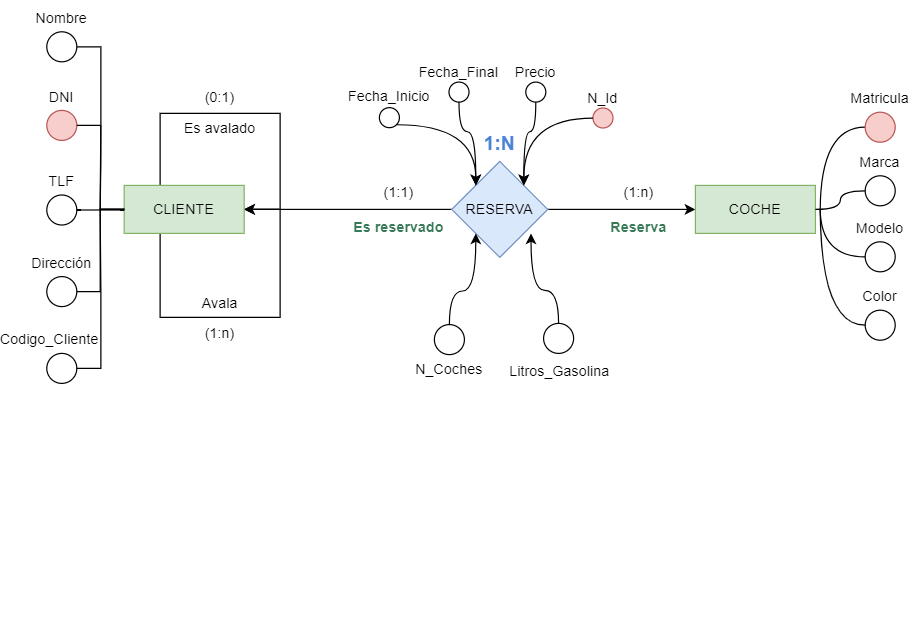

The diagram above was exported from draw.io. Its source (the exported page's mxGraphModel, read from the mxfile embedded in the PNG):
<mxGraphModel dx="792" dy="414" grid="1" gridSize="10" guides="1" tooltips="1" connect="1" arrows="1" fold="1" page="1" pageScale="1" pageWidth="827" pageHeight="1169" math="0" shadow="0">
  <root>
    <mxCell id="0" />
    <mxCell id="1" parent="0" />
    <mxCell id="QIG2Aj_h5rI5pge_Hgw4-19" style="edgeStyle=orthogonalEdgeStyle;rounded=0;orthogonalLoop=1;jettySize=auto;html=1;endArrow=none;endFill=0;" parent="1" source="QIG2Aj_h5rI5pge_Hgw4-2" target="QIG2Aj_h5rI5pge_Hgw4-17" edge="1">
      <mxGeometry relative="1" as="geometry" />
    </mxCell>
    <mxCell id="QIG2Aj_h5rI5pge_Hgw4-78" style="edgeStyle=orthogonalEdgeStyle;rounded=0;orthogonalLoop=1;jettySize=auto;html=1;" parent="1" source="QIG2Aj_h5rI5pge_Hgw4-2" edge="1">
      <mxGeometry relative="1" as="geometry">
        <mxPoint x="220" y="390" as="targetPoint" />
        <Array as="points">
          <mxPoint x="150" y="480" />
          <mxPoint x="250" y="480" />
          <mxPoint x="250" y="390" />
        </Array>
      </mxGeometry>
    </mxCell>
    <mxCell id="QIG2Aj_h5rI5pge_Hgw4-81" style="edgeStyle=orthogonalEdgeStyle;rounded=0;orthogonalLoop=1;jettySize=auto;html=1;" parent="1" edge="1">
      <mxGeometry relative="1" as="geometry">
        <mxPoint x="220" y="390" as="targetPoint" />
        <mxPoint x="150" y="370" as="sourcePoint" />
        <Array as="points">
          <mxPoint x="150" y="310" />
          <mxPoint x="250" y="310" />
        </Array>
      </mxGeometry>
    </mxCell>
    <mxCell id="QIG2Aj_h5rI5pge_Hgw4-2" value="CLIENTE" style="whiteSpace=wrap;html=1;align=center;fillColor=#d5e8d4;strokeColor=#82b366;" parent="1" vertex="1">
      <mxGeometry x="120" y="370" width="100" height="40" as="geometry" />
    </mxCell>
    <mxCell id="QIG2Aj_h5rI5pge_Hgw4-5" style="edgeStyle=orthogonalEdgeStyle;rounded=0;orthogonalLoop=1;jettySize=auto;html=1;entryX=0;entryY=0.5;entryDx=0;entryDy=0;exitX=1;exitY=0.5;exitDx=0;exitDy=0;" parent="1" source="QIG2Aj_h5rI5pge_Hgw4-17" target="QIG2Aj_h5rI5pge_Hgw4-4" edge="1">
      <mxGeometry relative="1" as="geometry">
        <mxPoint x="486" y="390" as="sourcePoint" />
      </mxGeometry>
    </mxCell>
    <mxCell id="QIG2Aj_h5rI5pge_Hgw4-4" value="COCHE" style="whiteSpace=wrap;html=1;align=center;fillColor=#d5e8d4;strokeColor=#82b366;" parent="1" vertex="1">
      <mxGeometry x="596" y="370" width="100" height="40" as="geometry" />
    </mxCell>
    <mxCell id="QIG2Aj_h5rI5pge_Hgw4-6" value="(1:n)" style="text;strokeColor=none;align=center;fillColor=none;html=1;verticalAlign=middle;whiteSpace=wrap;rounded=0;" parent="1" vertex="1">
      <mxGeometry x="519" y="361" width="60" height="30" as="geometry" />
    </mxCell>
    <mxCell id="QIG2Aj_h5rI5pge_Hgw4-10" value="" style="group" parent="1" connectable="0" vertex="1">
      <mxGeometry x="50" y="216" width="60" height="55" as="geometry" />
    </mxCell>
    <mxCell id="QIG2Aj_h5rI5pge_Hgw4-7" value="Nombre" style="text;strokeColor=none;align=center;fillColor=none;html=1;verticalAlign=middle;whiteSpace=wrap;rounded=0;" parent="QIG2Aj_h5rI5pge_Hgw4-10" vertex="1">
      <mxGeometry x="-12" width="60" height="30" as="geometry" />
    </mxCell>
    <mxCell id="QIG2Aj_h5rI5pge_Hgw4-9" value="" style="ellipse;whiteSpace=wrap;html=1;aspect=fixed;" parent="QIG2Aj_h5rI5pge_Hgw4-10" vertex="1">
      <mxGeometry x="5.5" y="26" width="25" height="25" as="geometry" />
    </mxCell>
    <mxCell id="QIG2Aj_h5rI5pge_Hgw4-11" value="" style="group" parent="1" connectable="0" vertex="1">
      <mxGeometry x="38" y="281.5" width="60" height="55" as="geometry" />
    </mxCell>
    <mxCell id="QIG2Aj_h5rI5pge_Hgw4-12" value="DNI" style="text;strokeColor=none;align=center;fillColor=none;html=1;verticalAlign=middle;whiteSpace=wrap;rounded=0;" parent="QIG2Aj_h5rI5pge_Hgw4-11" vertex="1">
      <mxGeometry width="60" height="30" as="geometry" />
    </mxCell>
    <mxCell id="QIG2Aj_h5rI5pge_Hgw4-13" value="" style="ellipse;whiteSpace=wrap;html=1;aspect=fixed;fillColor=#f8cecc;strokeColor=#b85450;" parent="QIG2Aj_h5rI5pge_Hgw4-11" vertex="1">
      <mxGeometry x="17.5" y="26" width="25" height="25" as="geometry" />
    </mxCell>
    <mxCell id="QIG2Aj_h5rI5pge_Hgw4-14" value="" style="group" parent="1" connectable="0" vertex="1">
      <mxGeometry x="38" y="352" width="60" height="55" as="geometry" />
    </mxCell>
    <mxCell id="QIG2Aj_h5rI5pge_Hgw4-15" value="TLF" style="text;strokeColor=none;align=center;fillColor=none;html=1;verticalAlign=middle;whiteSpace=wrap;rounded=0;" parent="QIG2Aj_h5rI5pge_Hgw4-14" vertex="1">
      <mxGeometry width="60" height="30" as="geometry" />
    </mxCell>
    <mxCell id="QIG2Aj_h5rI5pge_Hgw4-63" style="edgeStyle=orthogonalEdgeStyle;rounded=0;orthogonalLoop=1;jettySize=auto;html=1;endArrow=none;endFill=0;" parent="QIG2Aj_h5rI5pge_Hgw4-14" source="QIG2Aj_h5rI5pge_Hgw4-16" edge="1">
      <mxGeometry relative="1" as="geometry">
        <mxPoint x="82" y="38.5" as="targetPoint" />
      </mxGeometry>
    </mxCell>
    <mxCell id="QIG2Aj_h5rI5pge_Hgw4-16" value="" style="ellipse;whiteSpace=wrap;html=1;aspect=fixed;" parent="QIG2Aj_h5rI5pge_Hgw4-14" vertex="1">
      <mxGeometry x="17.5" y="26" width="25" height="25" as="geometry" />
    </mxCell>
    <mxCell id="QIG2Aj_h5rI5pge_Hgw4-17" value="RESERVA" style="rhombus;whiteSpace=wrap;html=1;fillColor=#dae8fc;strokeColor=#6c8ebf;" parent="1" vertex="1">
      <mxGeometry x="393" y="350" width="80" height="80" as="geometry" />
    </mxCell>
    <mxCell id="QIG2Aj_h5rI5pge_Hgw4-20" value="" style="group" parent="1" connectable="0" vertex="1">
      <mxGeometry x="38" y="420" width="60" height="55" as="geometry" />
    </mxCell>
    <mxCell id="QIG2Aj_h5rI5pge_Hgw4-21" value="Dirección" style="text;strokeColor=none;align=center;fillColor=none;html=1;verticalAlign=middle;whiteSpace=wrap;rounded=0;" parent="QIG2Aj_h5rI5pge_Hgw4-20" vertex="1">
      <mxGeometry width="60" height="30" as="geometry" />
    </mxCell>
    <mxCell id="QIG2Aj_h5rI5pge_Hgw4-64" style="edgeStyle=orthogonalEdgeStyle;rounded=0;orthogonalLoop=1;jettySize=auto;html=1;endArrow=none;endFill=0;" parent="QIG2Aj_h5rI5pge_Hgw4-20" source="QIG2Aj_h5rI5pge_Hgw4-22" edge="1">
      <mxGeometry relative="1" as="geometry">
        <mxPoint x="82" y="-30" as="targetPoint" />
        <Array as="points">
          <mxPoint x="62" y="39" />
          <mxPoint x="62" y="-30" />
        </Array>
      </mxGeometry>
    </mxCell>
    <mxCell id="QIG2Aj_h5rI5pge_Hgw4-22" value="" style="ellipse;whiteSpace=wrap;html=1;aspect=fixed;" parent="QIG2Aj_h5rI5pge_Hgw4-20" vertex="1">
      <mxGeometry x="17.5" y="26" width="25" height="25" as="geometry" />
    </mxCell>
    <mxCell id="QIG2Aj_h5rI5pge_Hgw4-23" value="" style="group" parent="1" connectable="0" vertex="1">
      <mxGeometry x="38" y="484" width="60" height="55" as="geometry" />
    </mxCell>
    <mxCell id="QIG2Aj_h5rI5pge_Hgw4-24" value="Codigo_Cliente" style="text;strokeColor=none;align=center;fillColor=none;html=1;verticalAlign=middle;whiteSpace=wrap;rounded=0;" parent="QIG2Aj_h5rI5pge_Hgw4-23" vertex="1">
      <mxGeometry x="-10" width="60" height="30" as="geometry" />
    </mxCell>
    <mxCell id="QIG2Aj_h5rI5pge_Hgw4-25" value="" style="ellipse;whiteSpace=wrap;html=1;aspect=fixed;" parent="QIG2Aj_h5rI5pge_Hgw4-23" vertex="1">
      <mxGeometry x="17.5" y="26" width="25" height="25" as="geometry" />
    </mxCell>
    <mxCell id="QIG2Aj_h5rI5pge_Hgw4-26" value="" style="group" parent="1" connectable="0" vertex="1">
      <mxGeometry x="321" y="283" width="40" height="47" as="geometry" />
    </mxCell>
    <mxCell id="QIG2Aj_h5rI5pge_Hgw4-27" value="Fecha_Inicio" style="text;strokeColor=none;align=center;fillColor=none;html=1;verticalAlign=middle;whiteSpace=wrap;rounded=0;" parent="QIG2Aj_h5rI5pge_Hgw4-26" vertex="1">
      <mxGeometry width="40" height="25.636363636363633" as="geometry" />
    </mxCell>
    <mxCell id="QIG2Aj_h5rI5pge_Hgw4-28" value="" style="ellipse;whiteSpace=wrap;html=1;aspect=fixed;" parent="QIG2Aj_h5rI5pge_Hgw4-26" vertex="1">
      <mxGeometry x="11.666666666666666" y="22.21818181818182" width="16.666666666666664" height="16.666666666666664" as="geometry" />
    </mxCell>
    <mxCell id="QIG2Aj_h5rI5pge_Hgw4-29" value="" style="group" parent="1" connectable="0" vertex="1">
      <mxGeometry x="379" y="265" width="40" height="40" as="geometry" />
    </mxCell>
    <mxCell id="QIG2Aj_h5rI5pge_Hgw4-30" value="Fecha_Final" style="text;strokeColor=none;align=center;fillColor=none;html=1;verticalAlign=middle;whiteSpace=wrap;rounded=0;" parent="QIG2Aj_h5rI5pge_Hgw4-29" vertex="1">
      <mxGeometry width="40" height="21.81818181818182" as="geometry" />
    </mxCell>
    <mxCell id="QIG2Aj_h5rI5pge_Hgw4-31" value="" style="ellipse;whiteSpace=wrap;html=1;aspect=fixed;" parent="QIG2Aj_h5rI5pge_Hgw4-29" vertex="1">
      <mxGeometry x="11.666666666666666" y="18.90909090909091" width="16.666666666666664" height="16.666666666666664" as="geometry" />
    </mxCell>
    <mxCell id="QIG2Aj_h5rI5pge_Hgw4-32" value="" style="group" parent="1" connectable="0" vertex="1">
      <mxGeometry x="443" y="265" width="40" height="40" as="geometry" />
    </mxCell>
    <mxCell id="QIG2Aj_h5rI5pge_Hgw4-33" value="Precio" style="text;strokeColor=none;align=center;fillColor=none;html=1;verticalAlign=middle;whiteSpace=wrap;rounded=0;" parent="QIG2Aj_h5rI5pge_Hgw4-32" vertex="1">
      <mxGeometry width="40" height="21.81818181818182" as="geometry" />
    </mxCell>
    <mxCell id="QIG2Aj_h5rI5pge_Hgw4-34" value="" style="ellipse;whiteSpace=wrap;html=1;aspect=fixed;" parent="QIG2Aj_h5rI5pge_Hgw4-32" vertex="1">
      <mxGeometry x="11.666666666666666" y="18.90909090909091" width="16.666666666666664" height="16.666666666666664" as="geometry" />
    </mxCell>
    <mxCell id="QIG2Aj_h5rI5pge_Hgw4-35" value="" style="group" parent="1" connectable="0" vertex="1">
      <mxGeometry x="499" y="288" width="40" height="37" as="geometry" />
    </mxCell>
    <mxCell id="QIG2Aj_h5rI5pge_Hgw4-36" value="N_Id" style="text;strokeColor=none;align=center;fillColor=none;html=1;verticalAlign=middle;whiteSpace=wrap;rounded=0;" parent="QIG2Aj_h5rI5pge_Hgw4-35" vertex="1">
      <mxGeometry width="40" height="20.181818181818183" as="geometry" />
    </mxCell>
    <mxCell id="QIG2Aj_h5rI5pge_Hgw4-37" value="" style="ellipse;whiteSpace=wrap;html=1;aspect=fixed;fillColor=#f8cecc;strokeColor=#b85450;" parent="QIG2Aj_h5rI5pge_Hgw4-35" vertex="1">
      <mxGeometry x="11.666666666666666" y="17.490909090909092" width="16.666666666666664" height="16.666666666666664" as="geometry" />
    </mxCell>
    <mxCell id="QIG2Aj_h5rI5pge_Hgw4-38" value="" style="group" parent="1" connectable="0" vertex="1">
      <mxGeometry x="720" y="448" width="60" height="55" as="geometry" />
    </mxCell>
    <mxCell id="QIG2Aj_h5rI5pge_Hgw4-39" value="Color" style="text;strokeColor=none;align=center;fillColor=none;html=1;verticalAlign=middle;whiteSpace=wrap;rounded=0;" parent="QIG2Aj_h5rI5pge_Hgw4-38" vertex="1">
      <mxGeometry width="60" height="30" as="geometry" />
    </mxCell>
    <mxCell id="QIG2Aj_h5rI5pge_Hgw4-88" style="edgeStyle=orthogonalEdgeStyle;rounded=0;orthogonalLoop=1;jettySize=auto;html=1;exitX=0;exitY=0.5;exitDx=0;exitDy=0;curved=1;endArrow=none;endFill=0;" parent="QIG2Aj_h5rI5pge_Hgw4-38" source="QIG2Aj_h5rI5pge_Hgw4-40" edge="1">
      <mxGeometry relative="1" as="geometry">
        <mxPoint x="-20" y="-58" as="targetPoint" />
      </mxGeometry>
    </mxCell>
    <mxCell id="QIG2Aj_h5rI5pge_Hgw4-40" value="" style="ellipse;whiteSpace=wrap;html=1;aspect=fixed;" parent="QIG2Aj_h5rI5pge_Hgw4-38" vertex="1">
      <mxGeometry x="17.5" y="26" width="25" height="25" as="geometry" />
    </mxCell>
    <mxCell id="QIG2Aj_h5rI5pge_Hgw4-41" value="" style="group" parent="1" connectable="0" vertex="1">
      <mxGeometry x="720" y="391" width="60" height="55" as="geometry" />
    </mxCell>
    <mxCell id="QIG2Aj_h5rI5pge_Hgw4-42" value="Modelo" style="text;strokeColor=none;align=center;fillColor=none;html=1;verticalAlign=middle;whiteSpace=wrap;rounded=0;" parent="QIG2Aj_h5rI5pge_Hgw4-41" vertex="1">
      <mxGeometry width="60" height="30" as="geometry" />
    </mxCell>
    <mxCell id="QIG2Aj_h5rI5pge_Hgw4-86" style="edgeStyle=orthogonalEdgeStyle;rounded=0;orthogonalLoop=1;jettySize=auto;html=1;curved=1;endArrow=none;endFill=0;" parent="QIG2Aj_h5rI5pge_Hgw4-41" source="QIG2Aj_h5rI5pge_Hgw4-43" edge="1">
      <mxGeometry relative="1" as="geometry">
        <mxPoint x="-20" y="-1" as="targetPoint" />
      </mxGeometry>
    </mxCell>
    <mxCell id="QIG2Aj_h5rI5pge_Hgw4-43" value="" style="ellipse;whiteSpace=wrap;html=1;aspect=fixed;" parent="QIG2Aj_h5rI5pge_Hgw4-41" vertex="1">
      <mxGeometry x="17.5" y="26" width="25" height="25" as="geometry" />
    </mxCell>
    <mxCell id="QIG2Aj_h5rI5pge_Hgw4-44" value="" style="group" parent="1" connectable="0" vertex="1">
      <mxGeometry x="720" y="336" width="60" height="55" as="geometry" />
    </mxCell>
    <mxCell id="QIG2Aj_h5rI5pge_Hgw4-45" value="Marca" style="text;strokeColor=none;align=center;fillColor=none;html=1;verticalAlign=middle;whiteSpace=wrap;rounded=0;" parent="QIG2Aj_h5rI5pge_Hgw4-44" vertex="1">
      <mxGeometry width="60" height="30" as="geometry" />
    </mxCell>
    <mxCell id="QIG2Aj_h5rI5pge_Hgw4-46" value="" style="ellipse;whiteSpace=wrap;html=1;aspect=fixed;" parent="QIG2Aj_h5rI5pge_Hgw4-44" vertex="1">
      <mxGeometry x="17.5" y="26" width="25" height="25" as="geometry" />
    </mxCell>
    <mxCell id="QIG2Aj_h5rI5pge_Hgw4-47" value="" style="group" parent="1" connectable="0" vertex="1">
      <mxGeometry x="720" y="283" width="60" height="55" as="geometry" />
    </mxCell>
    <mxCell id="QIG2Aj_h5rI5pge_Hgw4-48" value="Matricula" style="text;strokeColor=none;align=center;fillColor=none;html=1;verticalAlign=middle;whiteSpace=wrap;rounded=0;" parent="QIG2Aj_h5rI5pge_Hgw4-47" vertex="1">
      <mxGeometry width="60" height="30" as="geometry" />
    </mxCell>
    <mxCell id="QIG2Aj_h5rI5pge_Hgw4-87" style="edgeStyle=orthogonalEdgeStyle;rounded=0;orthogonalLoop=1;jettySize=auto;html=1;exitX=0;exitY=0.5;exitDx=0;exitDy=0;curved=1;endArrow=none;endFill=0;" parent="QIG2Aj_h5rI5pge_Hgw4-47" source="QIG2Aj_h5rI5pge_Hgw4-49" edge="1">
      <mxGeometry relative="1" as="geometry">
        <mxPoint x="-20" y="107" as="targetPoint" />
      </mxGeometry>
    </mxCell>
    <mxCell id="QIG2Aj_h5rI5pge_Hgw4-49" value="" style="ellipse;whiteSpace=wrap;html=1;aspect=fixed;fillColor=#f8cecc;strokeColor=#b85450;" parent="QIG2Aj_h5rI5pge_Hgw4-47" vertex="1">
      <mxGeometry x="17.5" y="26" width="25" height="25" as="geometry" />
    </mxCell>
    <mxCell id="QIG2Aj_h5rI5pge_Hgw4-50" value="" style="group" parent="1" connectable="0" vertex="1">
      <mxGeometry x="361" y="460" width="60" height="55" as="geometry" />
    </mxCell>
    <mxCell id="QIG2Aj_h5rI5pge_Hgw4-52" value="" style="ellipse;whiteSpace=wrap;html=1;aspect=fixed;" parent="QIG2Aj_h5rI5pge_Hgw4-50" vertex="1">
      <mxGeometry x="17.5" y="26" width="25" height="25" as="geometry" />
    </mxCell>
    <mxCell id="QIG2Aj_h5rI5pge_Hgw4-53" value="" style="group" parent="1" connectable="0" vertex="1">
      <mxGeometry x="452" y="459" width="60" height="55" as="geometry" />
    </mxCell>
    <mxCell id="QIG2Aj_h5rI5pge_Hgw4-55" value="" style="ellipse;whiteSpace=wrap;html=1;aspect=fixed;" parent="QIG2Aj_h5rI5pge_Hgw4-53" vertex="1">
      <mxGeometry x="17.5" y="26" width="25" height="25" as="geometry" />
    </mxCell>
    <mxCell id="QIG2Aj_h5rI5pge_Hgw4-56" value="(1:1)" style="text;strokeColor=none;align=center;fillColor=none;html=1;verticalAlign=middle;whiteSpace=wrap;rounded=0;" parent="1" vertex="1">
      <mxGeometry x="319" y="361" width="60" height="30" as="geometry" />
    </mxCell>
    <mxCell id="QIG2Aj_h5rI5pge_Hgw4-57" value="1:N" style="text;align=center;html=1;verticalAlign=middle;whiteSpace=wrap;rounded=0;fontStyle=1;fontSize=16;fontColor=#4B83D6;" parent="1" vertex="1">
      <mxGeometry x="403" y="320" width="60" height="30" as="geometry" />
    </mxCell>
    <mxCell id="QIG2Aj_h5rI5pge_Hgw4-59" value="Reserva" style="text;strokeColor=none;align=center;fillColor=none;html=1;verticalAlign=middle;whiteSpace=wrap;rounded=0;fontColor=#387A55;fontStyle=1" parent="1" vertex="1">
      <mxGeometry x="519" y="390" width="60" height="30" as="geometry" />
    </mxCell>
    <mxCell id="QIG2Aj_h5rI5pge_Hgw4-60" value="Es reservado" style="text;strokeColor=none;align=center;fillColor=none;html=1;verticalAlign=middle;whiteSpace=wrap;rounded=0;fontColor=#387A55;fontStyle=1" parent="1" vertex="1">
      <mxGeometry x="309" y="390" width="80" height="30" as="geometry" />
    </mxCell>
    <mxCell id="QIG2Aj_h5rI5pge_Hgw4-61" style="edgeStyle=orthogonalEdgeStyle;rounded=0;orthogonalLoop=1;jettySize=auto;html=1;exitX=1;exitY=0.5;exitDx=0;exitDy=0;entryX=0;entryY=0.5;entryDx=0;entryDy=0;endArrow=none;endFill=0;" parent="1" source="QIG2Aj_h5rI5pge_Hgw4-13" target="QIG2Aj_h5rI5pge_Hgw4-2" edge="1">
      <mxGeometry relative="1" as="geometry" />
    </mxCell>
    <mxCell id="QIG2Aj_h5rI5pge_Hgw4-65" style="edgeStyle=orthogonalEdgeStyle;rounded=0;orthogonalLoop=1;jettySize=auto;html=1;entryX=0;entryY=0.5;entryDx=0;entryDy=0;endArrow=none;endFill=0;" parent="1" source="QIG2Aj_h5rI5pge_Hgw4-25" target="QIG2Aj_h5rI5pge_Hgw4-2" edge="1">
      <mxGeometry relative="1" as="geometry" />
    </mxCell>
    <mxCell id="QIG2Aj_h5rI5pge_Hgw4-66" style="edgeStyle=orthogonalEdgeStyle;rounded=0;orthogonalLoop=1;jettySize=auto;html=1;exitX=1;exitY=0.5;exitDx=0;exitDy=0;entryX=0;entryY=0.5;entryDx=0;entryDy=0;endArrow=none;endFill=0;" parent="1" source="QIG2Aj_h5rI5pge_Hgw4-9" target="QIG2Aj_h5rI5pge_Hgw4-2" edge="1">
      <mxGeometry relative="1" as="geometry" />
    </mxCell>
    <mxCell id="QIG2Aj_h5rI5pge_Hgw4-70" style="edgeStyle=orthogonalEdgeStyle;rounded=0;orthogonalLoop=1;jettySize=auto;html=1;entryX=1;entryY=0;entryDx=0;entryDy=0;curved=1;" parent="1" source="QIG2Aj_h5rI5pge_Hgw4-37" target="QIG2Aj_h5rI5pge_Hgw4-17" edge="1">
      <mxGeometry relative="1" as="geometry" />
    </mxCell>
    <mxCell id="QIG2Aj_h5rI5pge_Hgw4-71" style="edgeStyle=orthogonalEdgeStyle;rounded=0;orthogonalLoop=1;jettySize=auto;html=1;entryX=1;entryY=0;entryDx=0;entryDy=0;strokeColor=none;curved=1;" parent="1" source="QIG2Aj_h5rI5pge_Hgw4-34" target="QIG2Aj_h5rI5pge_Hgw4-17" edge="1">
      <mxGeometry relative="1" as="geometry" />
    </mxCell>
    <mxCell id="QIG2Aj_h5rI5pge_Hgw4-72" style="edgeStyle=orthogonalEdgeStyle;rounded=0;orthogonalLoop=1;jettySize=auto;html=1;exitX=0.5;exitY=1;exitDx=0;exitDy=0;entryX=1;entryY=0;entryDx=0;entryDy=0;curved=1;" parent="1" source="QIG2Aj_h5rI5pge_Hgw4-34" target="QIG2Aj_h5rI5pge_Hgw4-17" edge="1">
      <mxGeometry relative="1" as="geometry" />
    </mxCell>
    <mxCell id="QIG2Aj_h5rI5pge_Hgw4-73" style="edgeStyle=orthogonalEdgeStyle;rounded=0;orthogonalLoop=1;jettySize=auto;html=1;exitX=0.5;exitY=1;exitDx=0;exitDy=0;entryX=0;entryY=0;entryDx=0;entryDy=0;curved=1;" parent="1" source="QIG2Aj_h5rI5pge_Hgw4-31" target="QIG2Aj_h5rI5pge_Hgw4-17" edge="1">
      <mxGeometry relative="1" as="geometry" />
    </mxCell>
    <mxCell id="QIG2Aj_h5rI5pge_Hgw4-74" style="edgeStyle=orthogonalEdgeStyle;rounded=0;orthogonalLoop=1;jettySize=auto;html=1;exitX=1;exitY=1;exitDx=0;exitDy=0;entryX=0;entryY=0;entryDx=0;entryDy=0;curved=1;" parent="1" source="QIG2Aj_h5rI5pge_Hgw4-28" target="QIG2Aj_h5rI5pge_Hgw4-17" edge="1">
      <mxGeometry relative="1" as="geometry" />
    </mxCell>
    <mxCell id="QIG2Aj_h5rI5pge_Hgw4-51" value="N_Coches" style="text;strokeColor=none;align=center;fillColor=none;html=1;verticalAlign=middle;whiteSpace=wrap;rounded=0;" parent="1" vertex="1">
      <mxGeometry x="361" y="509" width="60" height="30" as="geometry" />
    </mxCell>
    <mxCell id="QIG2Aj_h5rI5pge_Hgw4-75" style="edgeStyle=orthogonalEdgeStyle;rounded=0;orthogonalLoop=1;jettySize=auto;html=1;exitX=0.5;exitY=0;exitDx=0;exitDy=0;entryX=0;entryY=1;entryDx=0;entryDy=0;curved=1;" parent="1" source="QIG2Aj_h5rI5pge_Hgw4-52" target="QIG2Aj_h5rI5pge_Hgw4-17" edge="1">
      <mxGeometry relative="1" as="geometry" />
    </mxCell>
    <mxCell id="QIG2Aj_h5rI5pge_Hgw4-54" value="Litros_Gasolina" style="text;strokeColor=none;align=center;fillColor=none;html=1;verticalAlign=middle;whiteSpace=wrap;rounded=0;" parent="1" vertex="1">
      <mxGeometry x="453" y="510" width="60" height="30" as="geometry" />
    </mxCell>
    <mxCell id="QIG2Aj_h5rI5pge_Hgw4-76" style="edgeStyle=orthogonalEdgeStyle;rounded=0;orthogonalLoop=1;jettySize=auto;html=1;exitX=0.5;exitY=0;exitDx=0;exitDy=0;entryX=0.825;entryY=0.75;entryDx=0;entryDy=0;entryPerimeter=0;curved=1;" parent="1" source="QIG2Aj_h5rI5pge_Hgw4-55" target="QIG2Aj_h5rI5pge_Hgw4-17" edge="1">
      <mxGeometry relative="1" as="geometry" />
    </mxCell>
    <mxCell id="QIG2Aj_h5rI5pge_Hgw4-79" value="(1:n)" style="text;strokeColor=none;align=center;fillColor=none;html=1;verticalAlign=middle;whiteSpace=wrap;rounded=0;" parent="1" vertex="1">
      <mxGeometry x="170" y="479" width="60" height="30" as="geometry" />
    </mxCell>
    <mxCell id="QIG2Aj_h5rI5pge_Hgw4-80" value="Avala" style="text;strokeColor=none;align=center;fillColor=none;html=1;verticalAlign=middle;whiteSpace=wrap;rounded=0;" parent="1" vertex="1">
      <mxGeometry x="170" y="454" width="60" height="30" as="geometry" />
    </mxCell>
    <mxCell id="QIG2Aj_h5rI5pge_Hgw4-82" value="Es avalado" style="text;strokeColor=none;align=center;fillColor=none;html=1;verticalAlign=middle;whiteSpace=wrap;rounded=0;" parent="1" vertex="1">
      <mxGeometry x="165" y="308" width="70" height="30" as="geometry" />
    </mxCell>
    <mxCell id="QIG2Aj_h5rI5pge_Hgw4-83" value="(0:1)" style="text;strokeColor=none;align=center;fillColor=none;html=1;verticalAlign=middle;whiteSpace=wrap;rounded=0;" parent="1" vertex="1">
      <mxGeometry x="170" y="281.5" width="60" height="30" as="geometry" />
    </mxCell>
    <mxCell id="QIG2Aj_h5rI5pge_Hgw4-84" style="edgeStyle=orthogonalEdgeStyle;rounded=0;orthogonalLoop=1;jettySize=auto;html=1;exitX=0;exitY=0.5;exitDx=0;exitDy=0;entryX=1;entryY=0.5;entryDx=0;entryDy=0;curved=1;endArrow=none;endFill=0;" parent="1" source="QIG2Aj_h5rI5pge_Hgw4-46" target="QIG2Aj_h5rI5pge_Hgw4-4" edge="1">
      <mxGeometry relative="1" as="geometry" />
    </mxCell>
    <mxCell id="QIG2Aj_h5rI5pge_Hgw4-153" style="edgeStyle=orthogonalEdgeStyle;rounded=0;orthogonalLoop=1;jettySize=auto;html=1;entryX=1;entryY=0;entryDx=0;entryDy=0;strokeColor=none;curved=1;" parent="1" edge="1">
      <mxGeometry relative="1" as="geometry">
        <mxPoint x="454.6666697169878" y="597.2352941176471" as="sourcePoint" />
        <mxPoint x="453" y="744" as="targetPoint" />
      </mxGeometry>
    </mxCell>
    <mxCell id="QIG2Aj_h5rI5pge_Hgw4-166" value="" style="group" parent="1" connectable="0" vertex="1">
      <mxGeometry x="235" y="578" width="60" height="79" as="geometry" />
    </mxCell>
  </root>
</mxGraphModel>